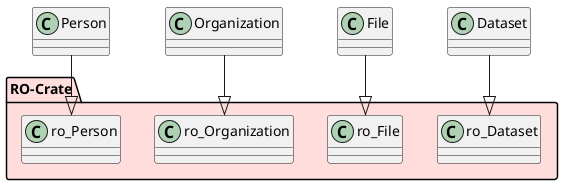

The diagram above was rendered by PlantUML. Its source (embedded in the PNG):
@startuml

package "RO-Crate" #FFDDDD {
    !include ro.txt
}

Person --|> ro_Person
Organization --|> ro_Organization
File --|> ro_File
Dataset --|> ro_Dataset

@enduml